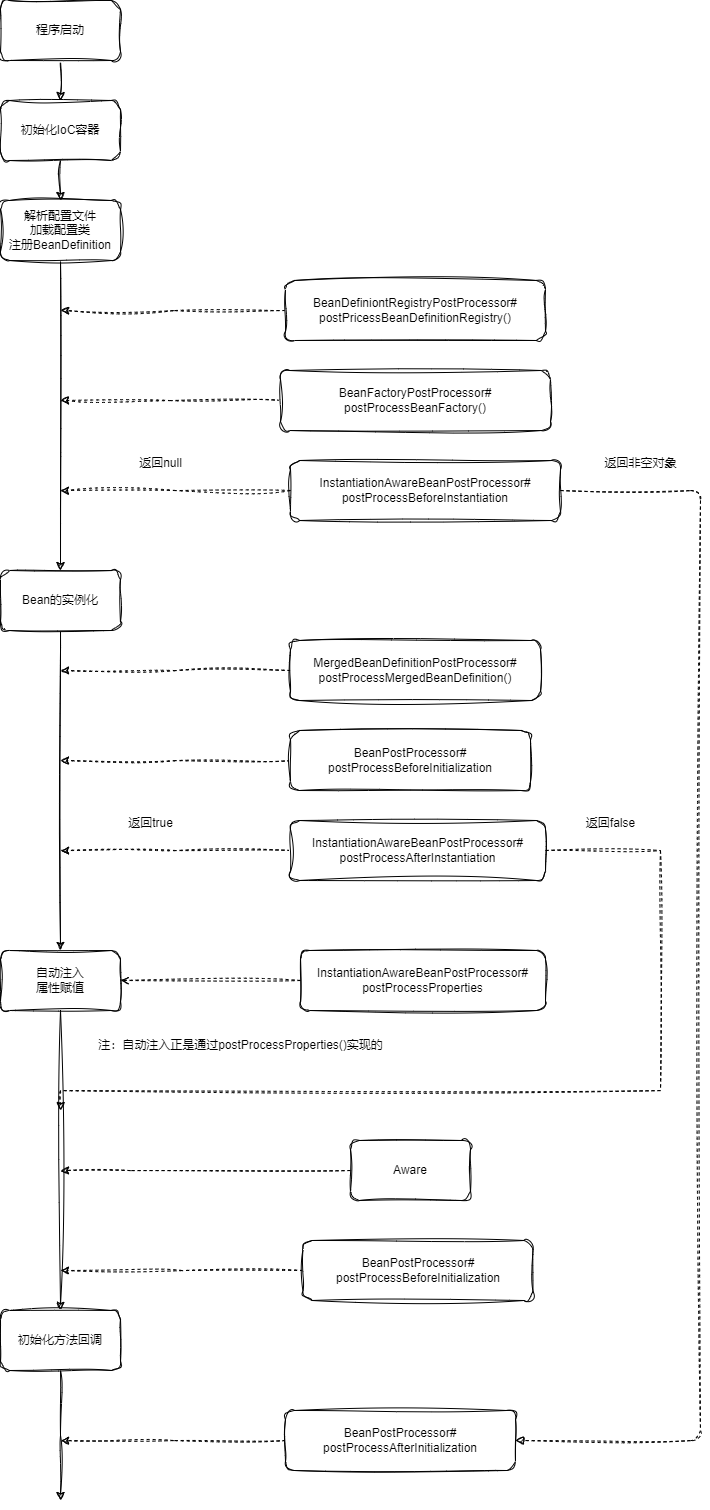

The diagram above was exported from draw.io. Its source (the exported page's mxGraphModel, read from the mxfile embedded in the PNG):
<mxGraphModel dx="1912" dy="1115" grid="1" gridSize="10" guides="1" tooltips="1" connect="1" arrows="1" fold="1" page="1" pageScale="1" pageWidth="827" pageHeight="1169" math="0" shadow="0">
  <root>
    <mxCell id="0" />
    <mxCell id="1" parent="0" />
    <mxCell id="54sia_l-dacu4SfnGtD9-16" style="edgeStyle=orthogonalEdgeStyle;rounded=0;orthogonalLoop=1;jettySize=auto;html=1;exitX=0.5;exitY=1;exitDx=0;exitDy=0;sketch=1;curveFitting=1;jiggle=2;" edge="1" parent="1" source="o2eS0SjFiQjlQUokMXJ0-1" target="o2eS0SjFiQjlQUokMXJ0-2">
      <mxGeometry relative="1" as="geometry" />
    </mxCell>
    <mxCell id="o2eS0SjFiQjlQUokMXJ0-1" value="程序启动" style="rounded=1;whiteSpace=wrap;html=1;sketch=1;curveFitting=1;jiggle=2;" parent="1" vertex="1">
      <mxGeometry x="60" y="20" width="120" height="60" as="geometry" />
    </mxCell>
    <mxCell id="54sia_l-dacu4SfnGtD9-17" style="edgeStyle=orthogonalEdgeStyle;rounded=0;orthogonalLoop=1;jettySize=auto;html=1;exitX=0.5;exitY=1;exitDx=0;exitDy=0;sketch=1;curveFitting=1;jiggle=2;" edge="1" parent="1" source="o2eS0SjFiQjlQUokMXJ0-2" target="o2eS0SjFiQjlQUokMXJ0-3">
      <mxGeometry relative="1" as="geometry" />
    </mxCell>
    <mxCell id="o2eS0SjFiQjlQUokMXJ0-2" value="初始化IoC容器" style="rounded=1;whiteSpace=wrap;html=1;sketch=1;curveFitting=1;jiggle=2;" parent="1" vertex="1">
      <mxGeometry x="60" y="120" width="120" height="60" as="geometry" />
    </mxCell>
    <mxCell id="54sia_l-dacu4SfnGtD9-18" style="edgeStyle=orthogonalEdgeStyle;rounded=0;orthogonalLoop=1;jettySize=auto;html=1;exitX=0.5;exitY=1;exitDx=0;exitDy=0;sketch=1;curveFitting=1;jiggle=2;" edge="1" parent="1" source="o2eS0SjFiQjlQUokMXJ0-3" target="o2eS0SjFiQjlQUokMXJ0-6">
      <mxGeometry relative="1" as="geometry" />
    </mxCell>
    <mxCell id="o2eS0SjFiQjlQUokMXJ0-3" value="解析配置文件&lt;br&gt;加载配置类&lt;br&gt;注册BeanDefinition" style="rounded=1;whiteSpace=wrap;html=1;sketch=1;curveFitting=1;jiggle=2;" parent="1" vertex="1">
      <mxGeometry x="60" y="220" width="120" height="60" as="geometry" />
    </mxCell>
    <mxCell id="54sia_l-dacu4SfnGtD9-21" style="edgeStyle=orthogonalEdgeStyle;rounded=0;orthogonalLoop=1;jettySize=auto;html=1;exitX=0;exitY=0.5;exitDx=0;exitDy=0;sketch=1;curveFitting=1;jiggle=2;dashed=1;" edge="1" parent="1" source="o2eS0SjFiQjlQUokMXJ0-4">
      <mxGeometry relative="1" as="geometry">
        <mxPoint x="120" y="330" as="targetPoint" />
      </mxGeometry>
    </mxCell>
    <mxCell id="o2eS0SjFiQjlQUokMXJ0-4" value="BeanDefiniontRegistryPostProcessor#&lt;br&gt;postPricessBeanDefinitionRegistry()" style="rounded=1;whiteSpace=wrap;html=1;sketch=1;curveFitting=1;jiggle=2;" parent="1" vertex="1">
      <mxGeometry x="345" y="300" width="260" height="60" as="geometry" />
    </mxCell>
    <mxCell id="54sia_l-dacu4SfnGtD9-22" style="edgeStyle=orthogonalEdgeStyle;rounded=0;orthogonalLoop=1;jettySize=auto;html=1;exitX=0;exitY=0.5;exitDx=0;exitDy=0;sketch=1;curveFitting=1;jiggle=2;dashed=1;" edge="1" parent="1" source="o2eS0SjFiQjlQUokMXJ0-5">
      <mxGeometry relative="1" as="geometry">
        <mxPoint x="120" y="420" as="targetPoint" />
      </mxGeometry>
    </mxCell>
    <mxCell id="o2eS0SjFiQjlQUokMXJ0-5" value="BeanFactoryPostProcessor#&lt;br&gt;postProcessBeanFactory()" style="rounded=1;whiteSpace=wrap;html=1;sketch=1;curveFitting=1;jiggle=2;" parent="1" vertex="1">
      <mxGeometry x="340" y="390" width="270" height="60" as="geometry" />
    </mxCell>
    <mxCell id="54sia_l-dacu4SfnGtD9-19" style="edgeStyle=orthogonalEdgeStyle;rounded=0;orthogonalLoop=1;jettySize=auto;html=1;exitX=0.5;exitY=1;exitDx=0;exitDy=0;sketch=1;curveFitting=1;jiggle=2;" edge="1" parent="1" source="o2eS0SjFiQjlQUokMXJ0-6" target="o2eS0SjFiQjlQUokMXJ0-7">
      <mxGeometry relative="1" as="geometry" />
    </mxCell>
    <mxCell id="o2eS0SjFiQjlQUokMXJ0-6" value="Bean的实例化" style="rounded=1;whiteSpace=wrap;html=1;sketch=1;curveFitting=1;jiggle=2;" parent="1" vertex="1">
      <mxGeometry x="60" y="590" width="120" height="60" as="geometry" />
    </mxCell>
    <mxCell id="54sia_l-dacu4SfnGtD9-20" style="edgeStyle=orthogonalEdgeStyle;rounded=0;orthogonalLoop=1;jettySize=auto;html=1;exitX=0.5;exitY=1;exitDx=0;exitDy=0;entryX=0.5;entryY=0;entryDx=0;entryDy=0;sketch=1;curveFitting=1;jiggle=2;" edge="1" parent="1" source="o2eS0SjFiQjlQUokMXJ0-7" target="o2eS0SjFiQjlQUokMXJ0-8">
      <mxGeometry relative="1" as="geometry" />
    </mxCell>
    <mxCell id="o2eS0SjFiQjlQUokMXJ0-7" value="自动注入&lt;br&gt;属性赋值" style="rounded=1;whiteSpace=wrap;html=1;sketch=1;curveFitting=1;jiggle=2;" parent="1" vertex="1">
      <mxGeometry x="60" y="970" width="120" height="60" as="geometry" />
    </mxCell>
    <mxCell id="54sia_l-dacu4SfnGtD9-25" style="edgeStyle=orthogonalEdgeStyle;rounded=0;orthogonalLoop=1;jettySize=auto;html=1;exitX=0.5;exitY=1;exitDx=0;exitDy=0;sketch=1;curveFitting=1;jiggle=2;" edge="1" parent="1" source="o2eS0SjFiQjlQUokMXJ0-8">
      <mxGeometry relative="1" as="geometry">
        <mxPoint x="120" y="1520" as="targetPoint" />
      </mxGeometry>
    </mxCell>
    <mxCell id="o2eS0SjFiQjlQUokMXJ0-8" value="初始化方法回调" style="rounded=1;whiteSpace=wrap;html=1;sketch=1;curveFitting=1;jiggle=2;" parent="1" vertex="1">
      <mxGeometry x="60" y="1330" width="120" height="60" as="geometry" />
    </mxCell>
    <mxCell id="54sia_l-dacu4SfnGtD9-33" style="edgeStyle=orthogonalEdgeStyle;rounded=0;orthogonalLoop=1;jettySize=auto;html=1;exitX=0;exitY=0.5;exitDx=0;exitDy=0;sketch=1;curveFitting=1;jiggle=2;dashed=1;" edge="1" parent="1" source="o2eS0SjFiQjlQUokMXJ0-9">
      <mxGeometry relative="1" as="geometry">
        <mxPoint x="120" y="780" as="targetPoint" />
      </mxGeometry>
    </mxCell>
    <mxCell id="o2eS0SjFiQjlQUokMXJ0-9" value="BeanPostProcessor#&lt;br&gt;postProcessBeforeInitialization" style="rounded=1;whiteSpace=wrap;html=1;sketch=1;curveFitting=1;jiggle=2;" parent="1" vertex="1">
      <mxGeometry x="350" y="750" width="240" height="60" as="geometry" />
    </mxCell>
    <mxCell id="54sia_l-dacu4SfnGtD9-27" style="edgeStyle=orthogonalEdgeStyle;rounded=0;orthogonalLoop=1;jettySize=auto;html=1;exitX=0;exitY=0.5;exitDx=0;exitDy=0;sketch=1;curveFitting=1;jiggle=2;dashed=1;" edge="1" parent="1" source="o2eS0SjFiQjlQUokMXJ0-10">
      <mxGeometry relative="1" as="geometry">
        <mxPoint x="120" y="1460" as="targetPoint" />
      </mxGeometry>
    </mxCell>
    <mxCell id="o2eS0SjFiQjlQUokMXJ0-10" value="BeanPostProcessor#&lt;br&gt;postProcessAfterInitialization" style="rounded=1;whiteSpace=wrap;html=1;sketch=1;curveFitting=1;jiggle=2;" parent="1" vertex="1">
      <mxGeometry x="345" y="1430" width="230" height="60" as="geometry" />
    </mxCell>
    <mxCell id="54sia_l-dacu4SfnGtD9-23" style="edgeStyle=orthogonalEdgeStyle;rounded=0;orthogonalLoop=1;jettySize=auto;html=1;exitX=0;exitY=0.5;exitDx=0;exitDy=0;sketch=1;curveFitting=1;jiggle=2;dashed=1;" edge="1" parent="1" source="54sia_l-dacu4SfnGtD9-1">
      <mxGeometry relative="1" as="geometry">
        <mxPoint x="120" y="510" as="targetPoint" />
      </mxGeometry>
    </mxCell>
    <mxCell id="54sia_l-dacu4SfnGtD9-1" value="InstantiationAwareBeanPostProcessor#&lt;br&gt;postProcessBeforeInstantiation" style="rounded=1;whiteSpace=wrap;html=1;sketch=1;curveFitting=1;jiggle=2;" vertex="1" parent="1">
      <mxGeometry x="350" y="480" width="270" height="60" as="geometry" />
    </mxCell>
    <mxCell id="54sia_l-dacu4SfnGtD9-3" value="" style="html=1;verticalAlign=bottom;endArrow=block;rounded=1;sketch=1;curveFitting=1;jiggle=2;strokeWidth=1;shadow=0;exitX=1;exitY=0.5;exitDx=0;exitDy=0;entryX=1;entryY=0.5;entryDx=0;entryDy=0;elbow=vertical;edgeStyle=orthogonalEdgeStyle;dashed=1;" edge="1" parent="1" source="54sia_l-dacu4SfnGtD9-1" target="o2eS0SjFiQjlQUokMXJ0-10">
      <mxGeometry width="80" relative="1" as="geometry">
        <mxPoint x="520" y="720" as="sourcePoint" />
        <mxPoint x="680" y="720" as="targetPoint" />
        <Array as="points">
          <mxPoint x="760" y="510" />
          <mxPoint x="760" y="1460" />
        </Array>
      </mxGeometry>
    </mxCell>
    <mxCell id="54sia_l-dacu4SfnGtD9-34" style="edgeStyle=orthogonalEdgeStyle;rounded=0;orthogonalLoop=1;jettySize=auto;html=1;exitX=0;exitY=0.5;exitDx=0;exitDy=0;sketch=1;curveFitting=1;jiggle=2;dashed=1;" edge="1" parent="1" source="54sia_l-dacu4SfnGtD9-5">
      <mxGeometry relative="1" as="geometry">
        <mxPoint x="120" y="690" as="targetPoint" />
      </mxGeometry>
    </mxCell>
    <mxCell id="54sia_l-dacu4SfnGtD9-5" value="MergedBeanDefinitionPostProcessor#&lt;br&gt;postProcessMergedBeanDefinition()" style="rounded=1;whiteSpace=wrap;html=1;sketch=1;curveFitting=1;jiggle=2;" vertex="1" parent="1">
      <mxGeometry x="350" y="660" width="250" height="60" as="geometry" />
    </mxCell>
    <mxCell id="54sia_l-dacu4SfnGtD9-8" style="rounded=0;orthogonalLoop=1;jettySize=auto;html=1;exitX=1;exitY=0.5;exitDx=0;exitDy=0;sketch=1;curveFitting=1;jiggle=2;edgeStyle=orthogonalEdgeStyle;dashed=1;" edge="1" parent="1" source="54sia_l-dacu4SfnGtD9-6">
      <mxGeometry relative="1" as="geometry">
        <mxPoint x="120" y="1130" as="targetPoint" />
        <Array as="points">
          <mxPoint x="720" y="870" />
          <mxPoint x="720" y="1110" />
          <mxPoint x="120" y="1110" />
        </Array>
      </mxGeometry>
    </mxCell>
    <mxCell id="54sia_l-dacu4SfnGtD9-31" style="edgeStyle=orthogonalEdgeStyle;rounded=0;orthogonalLoop=1;jettySize=auto;html=1;exitX=0;exitY=0.5;exitDx=0;exitDy=0;sketch=1;curveFitting=1;jiggle=2;dashed=1;" edge="1" parent="1" source="54sia_l-dacu4SfnGtD9-6">
      <mxGeometry relative="1" as="geometry">
        <mxPoint x="120" y="870" as="targetPoint" />
      </mxGeometry>
    </mxCell>
    <mxCell id="54sia_l-dacu4SfnGtD9-6" value="InstantiationAwareBeanPostProcessor#&lt;br&gt;postProcessAfterInstantiation" style="rounded=1;whiteSpace=wrap;html=1;sketch=1;curveFitting=1;jiggle=2;" vertex="1" parent="1">
      <mxGeometry x="350" y="840" width="255" height="60" as="geometry" />
    </mxCell>
    <mxCell id="54sia_l-dacu4SfnGtD9-9" value="InstantiationAwareBeanPostProcessor#&lt;br&gt;postProcessProperties" style="rounded=1;whiteSpace=wrap;html=1;sketch=1;curveFitting=1;jiggle=2;" vertex="1" parent="1">
      <mxGeometry x="360" y="970" width="245" height="60" as="geometry" />
    </mxCell>
    <mxCell id="54sia_l-dacu4SfnGtD9-11" value="" style="html=1;verticalAlign=bottom;endArrow=open;rounded=1;sketch=1;curveFitting=1;jiggle=2;entryX=1;entryY=0.5;entryDx=0;entryDy=0;exitX=0;exitY=0.5;exitDx=0;exitDy=0;dashed=1;" edge="1" parent="1" source="54sia_l-dacu4SfnGtD9-9" target="o2eS0SjFiQjlQUokMXJ0-7">
      <mxGeometry relative="1" as="geometry">
        <mxPoint x="440" y="830" as="sourcePoint" />
        <mxPoint x="240" y="830" as="targetPoint" />
      </mxGeometry>
    </mxCell>
    <mxCell id="54sia_l-dacu4SfnGtD9-24" style="edgeStyle=orthogonalEdgeStyle;rounded=0;orthogonalLoop=1;jettySize=auto;html=1;exitX=0;exitY=0.5;exitDx=0;exitDy=0;sketch=1;curveFitting=1;jiggle=2;dashed=1;" edge="1" parent="1" source="54sia_l-dacu4SfnGtD9-12">
      <mxGeometry relative="1" as="geometry">
        <mxPoint x="120" y="1190" as="targetPoint" />
        <Array as="points">
          <mxPoint x="190" y="1190" />
          <mxPoint x="190" y="1190" />
        </Array>
      </mxGeometry>
    </mxCell>
    <mxCell id="54sia_l-dacu4SfnGtD9-12" value="Aware" style="rounded=1;whiteSpace=wrap;html=1;sketch=1;curveFitting=1;jiggle=2;" vertex="1" parent="1">
      <mxGeometry x="410" y="1160" width="120" height="60" as="geometry" />
    </mxCell>
    <mxCell id="54sia_l-dacu4SfnGtD9-26" style="edgeStyle=orthogonalEdgeStyle;rounded=0;orthogonalLoop=1;jettySize=auto;html=1;exitX=0;exitY=0.5;exitDx=0;exitDy=0;sketch=1;curveFitting=1;jiggle=2;dashed=1;" edge="1" parent="1" source="54sia_l-dacu4SfnGtD9-13">
      <mxGeometry relative="1" as="geometry">
        <mxPoint x="120" y="1290" as="targetPoint" />
      </mxGeometry>
    </mxCell>
    <mxCell id="54sia_l-dacu4SfnGtD9-13" value="BeanPostProcessor#&lt;br&gt;postProcessBeforeInitialization" style="rounded=1;whiteSpace=wrap;html=1;sketch=1;curveFitting=1;jiggle=2;" vertex="1" parent="1">
      <mxGeometry x="362.5" y="1260" width="230" height="60" as="geometry" />
    </mxCell>
    <mxCell id="54sia_l-dacu4SfnGtD9-28" value="返回null" style="text;html=1;align=center;verticalAlign=middle;resizable=0;points=[];autosize=1;strokeColor=none;fillColor=none;sketch=1;curveFitting=1;jiggle=2;" vertex="1" parent="1">
      <mxGeometry x="185" y="468" width="70" height="30" as="geometry" />
    </mxCell>
    <mxCell id="54sia_l-dacu4SfnGtD9-29" value="返回非空对象" style="text;html=1;align=center;verticalAlign=middle;resizable=0;points=[];autosize=1;strokeColor=none;fillColor=none;sketch=1;curveFitting=1;jiggle=2;" vertex="1" parent="1">
      <mxGeometry x="650" y="468" width="100" height="30" as="geometry" />
    </mxCell>
    <mxCell id="54sia_l-dacu4SfnGtD9-30" value="返回false" style="text;html=1;align=center;verticalAlign=middle;resizable=0;points=[];autosize=1;strokeColor=none;fillColor=none;sketch=1;curveFitting=1;jiggle=2;" vertex="1" parent="1">
      <mxGeometry x="635" y="828" width="70" height="30" as="geometry" />
    </mxCell>
    <mxCell id="54sia_l-dacu4SfnGtD9-32" value="返回true" style="text;html=1;align=center;verticalAlign=middle;resizable=0;points=[];autosize=1;strokeColor=none;fillColor=none;sketch=1;curveFitting=1;jiggle=2;" vertex="1" parent="1">
      <mxGeometry x="175" y="828" width="70" height="30" as="geometry" />
    </mxCell>
    <mxCell id="54sia_l-dacu4SfnGtD9-38" value="注：自动注入正是通过postProcessProperties()实现的" style="text;html=1;align=center;verticalAlign=middle;resizable=0;points=[];autosize=1;strokeColor=none;fillColor=none;" vertex="1" parent="1">
      <mxGeometry x="145" y="1050" width="310" height="30" as="geometry" />
    </mxCell>
  </root>
</mxGraphModel>